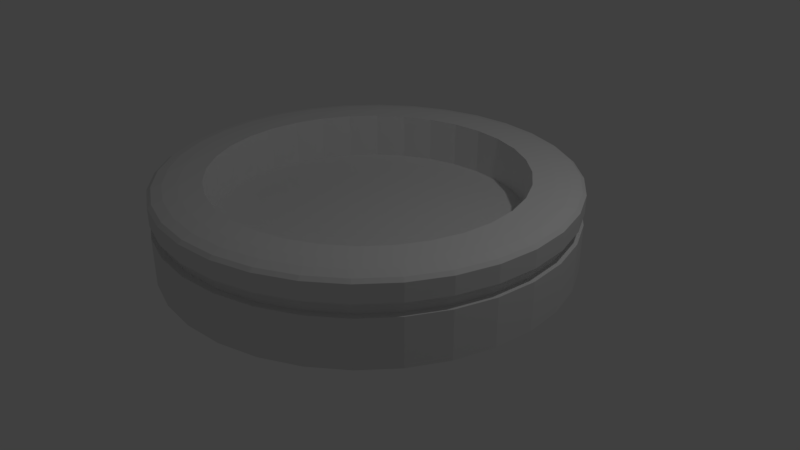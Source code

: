 # Source: bigbuttonbase.blend  (saved by Blender 2.79.0; exported with 4.5.12 LTS)
import bpy
from mathutils import Matrix  # noqa: F401  (used for matrix-valued properties, if any)

bpy.ops.wm.read_factory_settings(use_empty=True)
scene = bpy.context.scene
scene.name = 'Scene'

# ---- collections
col_collection_1 = bpy.data.collections.new('Collection 1'); scene.collection.children.link(col_collection_1)

# ---- world
world_world = bpy.data.worlds.new('World'); scene.world = world_world
world_world.color = (0.05088, 0.05088, 0.05088)
world_world.use_sun_shadow = False
world_world.sun_shadow_jitter_overblur = 0.0
world_world.cycles.sampling_method = 'MANUAL'

# ---- cameras
cam_camera = bpy.data.cameras.new('Camera')
cam_camera.clip_end = 100.0
cam_camera.lens = 35.0
cam_camera.sensor_width = 32.0
cam_camera.sensor_height = 18.0
cam_camera.ortho_scale = 7.314
cam_camera.dof.focus_distance = 0.0
cam_camera.dof.aperture_fstop = 128.0

# ---- lights
light_lamp = bpy.data.lights.new('Lamp', 'POINT')
light_lamp.transmission_factor = 0.0
light_lamp.cutoff_distance = 30.0
light_lamp.energy = 100.0
light_lamp.shadow_buffer_clip_start = 1.001
light_lamp.shadow_soft_size = 0.1
light_lamp.shadow_maximum_resolution = 0.006
light_lamp.use_absolute_resolution = True

# ---- meshes
me_cylinder = bpy.data.meshes.new('Cylinder')
me_cylinder.from_pydata([(0.0, 1.0, -1.0), (0.1951, 0.9808, -1.0), (0.3827, 0.9239, -1.0), (0.5556, 0.8315, -1.0), (0.7071, 0.7071, -1.0), (0.8315, 0.5556, -1.0), (0.9239, 0.3827, -1.0), (0.9808, 0.1951, -1.0), (1.0, 7.55e-08, -1.0), (0.9808, -0.1951, -1.0), (0.9239, -0.3827, -1.0), (0.8315, -0.5556, -1.0), (0.7071, -0.7071, -1.0), (0.5556, -0.8315, -1.0), (0.3827, -0.9239, -1.0), (0.1951, -0.9808, -1.0), (-3.258e-07, -1.0, -1.0), (-0.1951, -0.9808, -1.0), (-0.3827, -0.9239, -1.0), (-0.5556, -0.8315, -1.0), (-0.7071, -0.7071, -1.0), (-0.8315, -0.5556, -1.0), (-0.9239, -0.3827, -1.0), (-0.9808, -0.1951, -1.0), (-1.0, 9.656e-07, -1.0), (-0.9808, 0.1951, -1.0), (-0.9239, 0.3827, -1.0), (-0.8315, 0.5556, -1.0), (-0.7071, 0.7071, -1.0), (-0.5556, 0.8315, -1.0), (-0.3827, 0.9239, -1.0), (-0.1951, 0.9808, -1.0), (0.0, 1.0, 0.4397), (0.1951, 0.9808, 0.4397), (0.3827, 0.9239, 0.4397), (0.5556, 0.8315, 0.4397), (0.7071, 0.7071, 0.4397), (0.8315, 0.5556, 0.4397), (0.9239, 0.3827, 0.4397), (0.9808, 0.1951, 0.4397), (1.0, 7.55e-08, 0.4397), (0.9808, -0.1951, 0.4397), (0.9239, -0.3827, 0.4397), (0.8315, -0.5556, 0.4397), (0.7071, -0.7071, 0.4397), (0.5556, -0.8315, 0.4397), (0.3827, -0.9239, 0.4397), (0.1951, -0.9808, 0.4397), (-3.258e-07, -1.0, 0.4397), (-0.1951, -0.9808, 0.4397), (-0.3827, -0.9239, 0.4397), (-0.5556, -0.8315, 0.4397), (-0.7071, -0.7071, 0.4397), (-0.8315, -0.5556, 0.4397), (-0.9239, -0.3827, 0.4397), (-0.9808, -0.1951, 0.4397), (-1.0, 9.656e-07, 0.4397), (-0.9808, 0.1951, 0.4397), (-0.9239, 0.3827, 0.4397), (-0.8315, 0.5556, 0.4397), (-0.7071, 0.7071, 0.4397), (-0.5556, 0.8315, 0.4397), (-0.3827, 0.9239, 0.4397), (-0.1951, 0.9808, 0.4397), (0.1951, 0.9808, 0.1431), (0.3827, 0.9239, 0.1431), (0.5556, 0.8315, 0.1431), (0.7071, 0.7071, 0.1431), (0.8315, 0.5556, 0.1431), (0.9239, 0.3827, 0.1431), (0.9808, 0.1951, 0.1431), (1.0, 7.55e-08, 0.1431), (0.9808, -0.1951, 0.1431), (0.9239, -0.3827, 0.1431), (0.8315, -0.5556, 0.1431), (0.7071, -0.7071, 0.1431), (0.5556, -0.8315, 0.1431), (0.3827, -0.9239, 0.1431), (0.1951, -0.9808, 0.1431), (-3.258e-07, -1.0, 0.1431), (-0.1951, -0.9808, 0.1431), (-0.3827, -0.9239, 0.1431), (-0.5556, -0.8315, 0.1431), (-0.7071, -0.7071, 0.1431), (-0.8315, -0.5556, 0.1431), (-0.9239, -0.3827, 0.1431), (-0.9808, -0.1951, 0.1431), (-1.0, 9.656e-07, 0.1431), (-0.9808, 0.1951, 0.1431), (-0.9239, 0.3827, 0.1431), (-0.8315, 0.5556, 0.1431), (-0.7071, 0.7071, 0.1431), (-0.5556, 0.8315, 0.1431), (-0.3827, 0.9239, 0.1431), (-0.1951, 0.9808, 0.1431), (0.0, 1.0, 0.1431), (3.787e-09, 0.9682, 0.435), (0.1889, 0.9496, 0.435), (0.3705, 0.8945, 0.435), (0.5379, 0.805, 0.435), (0.6846, 0.6846, 0.435), (0.805, 0.5379, 0.435), (0.8945, 0.3705, 0.435), (0.9496, 0.1889, 0.435), (0.9682, 8.22e-08, 0.435), (0.9496, -0.1889, 0.435), (0.8945, -0.3705, 0.435), (0.805, -0.5379, 0.435), (0.6846, -0.6846, 0.435), (0.5379, -0.805, 0.435), (0.3705, -0.8945, 0.435), (0.1889, -0.9496, 0.435), (-3.117e-07, -0.9682, 0.435), (-0.1889, -0.9496, 0.435), (-0.3705, -0.8945, 0.435), (-0.5379, -0.805, 0.435), (-0.6846, -0.6846, 0.435), (-0.805, -0.5379, 0.435), (-0.8945, -0.3705, 0.435), (-0.9496, -0.1889, 0.435), (-0.9682, 9.44e-07, 0.435), (-0.9496, 0.1889, 0.435), (-0.8945, 0.3705, 0.435), (-0.805, 0.5379, 0.435), (-0.6846, 0.6846, 0.435), (-0.5379, 0.805, 0.435), (-0.3705, 0.8945, 0.435), (-0.1889, 0.9496, 0.435), (0.1889, 0.9496, 0.1478), (0.3705, 0.8945, 0.1478), (0.5379, 0.805, 0.1478), (0.6846, 0.6846, 0.1478), (0.805, 0.5379, 0.1478), (0.8945, 0.3705, 0.1478), (0.9496, 0.1889, 0.1478), (0.9682, 8.22e-08, 0.1478), (0.9496, -0.1889, 0.1478), (0.8945, -0.3705, 0.1478), (0.805, -0.5379, 0.1478), (0.6846, -0.6846, 0.1478), (0.5379, -0.805, 0.1478), (0.3705, -0.8945, 0.1478), (0.1889, -0.9496, 0.1478), (-3.117e-07, -0.9682, 0.1478), (-0.1889, -0.9496, 0.1478), (-0.3705, -0.8945, 0.1478), (-0.5379, -0.805, 0.1478), (-0.6846, -0.6846, 0.1478), (-0.805, -0.5379, 0.1478), (-0.8945, -0.3705, 0.1478), (-0.9496, -0.1889, 0.1478), (-0.9682, 9.44e-07, 0.1478), (-0.9496, 0.1889, 0.1478), (-0.8945, 0.3705, 0.1478), (-0.805, 0.5379, 0.1478), (-0.6846, 0.6846, 0.1478), (-0.5379, 0.805, 0.1478), (-0.3705, 0.8945, 0.1478), (-0.1889, 0.9496, 0.1478), (3.787e-09, 0.9682, 0.1478), (-1.034e-07, 0.8633, 1.0), (0.0, 1.0, 0.8639), (-5.18e-08, 0.9316, 0.9818), (-1.397e-08, 0.9817, 0.932), (0.1684, 0.8467, 1.0), (0.1951, 0.9808, 0.8639), (0.1818, 0.9137, 0.9818), (0.1915, 0.9628, 0.932), (0.3304, 0.7975, 1.0), (0.3827, 0.9239, 0.8639), (0.3565, 0.8607, 0.9818), (0.3757, 0.907, 0.932), (0.4796, 0.7178, 1.0), (0.5556, 0.8315, 0.8639), (0.5176, 0.7746, 0.9818), (0.5454, 0.8162, 0.932), (0.6104, 0.6104, 1.0), (0.7071, 0.7071, 0.8639), (0.6588, 0.6588, 0.9818), (0.6942, 0.6942, 0.932), (0.7178, 0.4796, 1.0), (0.8315, 0.5556, 0.8639), (0.7746, 0.5176, 0.9818), (0.8162, 0.5454, 0.932), (0.7975, 0.3304, 1.0), (0.9239, 0.3827, 0.8639), (0.8607, 0.3565, 0.9818), (0.907, 0.3757, 0.932), (0.8467, 0.1684, 1.0), (0.9808, 0.1951, 0.8639), (0.9137, 0.1818, 0.9818), (0.9628, 0.1915, 0.932), (0.8633, 3.446e-08, 1.0), (1.0, 7.55e-08, 0.8639), (0.9316, 5.495e-08, 0.9818), (0.9817, 6.985e-08, 0.932), (0.8467, -0.1684, 1.0), (0.9808, -0.1951, 0.8639), (0.9137, -0.1818, 0.9818), (0.9628, -0.1915, 0.932), (0.7975, -0.3304, 1.0), (0.9239, -0.3827, 0.8639), (0.8607, -0.3565, 0.9818), (0.907, -0.3757, 0.932), (0.7178, -0.4796, 1.0), (0.8315, -0.5556, 0.8639), (0.7746, -0.5176, 0.9818), (0.8162, -0.5454, 0.932), (0.6104, -0.6104, 1.0), (0.7071, -0.7071, 0.8639), (0.6588, -0.6588, 0.9818), (0.6942, -0.6942, 0.932), (0.4796, -0.7178, 1.0), (0.5556, -0.8315, 0.8639), (0.5176, -0.7746, 0.9818), (0.5454, -0.8162, 0.932), (0.3304, -0.7975, 1.0), (0.3827, -0.9239, 0.8639), (0.3565, -0.8607, 0.9818), (0.3757, -0.907, 0.932), (0.1684, -0.8467, 1.0), (0.1951, -0.9808, 0.8639), (0.1818, -0.9137, 0.9818), (0.1915, -0.9628, 0.932), (-2.431e-07, -0.8633, 1.0), (-3.258e-07, -1.0, 0.8639), (-2.844e-07, -0.9316, 0.9818), (-3.147e-07, -0.9817, 0.932), (-0.1684, -0.8467, 1.0), (-0.1951, -0.9808, 0.8639), (-0.1818, -0.9137, 0.9818), (-0.1915, -0.9628, 0.932), (-0.3304, -0.7975, 1.0), (-0.3827, -0.9239, 0.8639), (-0.3565, -0.8607, 0.9818), (-0.3757, -0.907, 0.932), (-0.4796, -0.7178, 1.0), (-0.5556, -0.8315, 0.8639), (-0.5176, -0.7746, 0.9818), (-0.5454, -0.8162, 0.932), (-0.6104, -0.6104, 1.0), (-0.7071, -0.7071, 0.8639), (-0.6588, -0.6588, 0.9818), (-0.6942, -0.6942, 0.932), (-0.7178, -0.4796, 1.0), (-0.8315, -0.5556, 0.8639), (-0.7746, -0.5176, 0.9818), (-0.8162, -0.5454, 0.932), (-0.7975, -0.3304, 1.0), (-0.9239, -0.3827, 0.8639), (-0.8607, -0.3565, 0.9818), (-0.907, -0.3757, 0.932), (-0.8467, -0.1684, 1.0), (-0.9808, -0.1951, 0.8639), (-0.9137, -0.1818, 0.9818), (-0.9628, -0.1915, 0.932), (-0.8633, 7.171e-07, 1.0), (-1.0, 9.656e-07, 0.8639), (-0.9316, 8.414e-07, 0.9818), (-0.9817, 9.323e-07, 0.932), (-0.8467, 0.1684, 1.0), (-0.9808, 0.1951, 0.8639), (-0.9137, 0.1818, 0.9818), (-0.9628, 0.1915, 0.932), (-0.7975, 0.3304, 1.0), (-0.9239, 0.3827, 0.8639), (-0.8607, 0.3565, 0.9818), (-0.907, 0.3757, 0.932), (-0.7178, 0.4796, 1.0), (-0.8315, 0.5556, 0.8639), (-0.7746, 0.5176, 0.9818), (-0.8162, 0.5454, 0.932), (-0.6104, 0.6104, 1.0), (-0.7071, 0.7071, 0.8639), (-0.6588, 0.6588, 0.9818), (-0.6942, 0.6942, 0.932), (-0.4796, 0.7178, 1.0), (-0.5556, 0.8315, 0.8639), (-0.5176, 0.7746, 0.9818), (-0.5454, 0.8162, 0.932), (-0.3304, 0.7975, 1.0), (-0.3827, 0.9239, 0.8639), (-0.3565, 0.8607, 0.9818), (-0.3757, 0.907, 0.932), (-0.1684, 0.8467, 1.0), (-0.1951, 0.9808, 0.8639), (-0.1818, 0.9137, 0.9818), (-0.1915, 0.9628, 0.932), (0.002328, 0.7594, 0.9999), (0.1499, 0.7449, 0.9999), (0.2919, 0.7019, 0.9999), (0.4227, 0.6319, 0.9999), (0.5373, 0.5378, 0.9999), (0.6314, 0.4232, 0.9999), (0.7013, 0.2924, 0.9999), (0.7444, 0.1505, 0.9999), (0.7589, 0.002854, 0.9999), (0.7444, -0.1447, 0.9999), (0.7013, -0.2867, 0.9999), (0.6314, -0.4175, 0.9999), (0.5373, -0.5321, 0.9999), (0.4227, -0.6262, 0.9999), (0.2919, -0.6961, 0.9999), (0.1499, -0.7392, 0.9999), (0.002328, -0.7537, 0.9999), (-0.1453, -0.7392, 0.9999), (-0.2872, -0.6961, 0.9999), (-0.418, -0.6262, 0.9999), (-0.5327, -0.5321, 0.9999), (-0.6268, -0.4175, 0.9999), (-0.6967, -0.2867, 0.9999), (-0.7397, -0.1447, 0.9999), (-0.7543, 0.002855, 0.9999), (-0.7397, 0.1505, 0.9999), (-0.6967, 0.2924, 0.9999), (-0.6268, 0.4232, 0.9999), (-0.5327, 0.5378, 0.9999), (-0.418, 0.6319, 0.9999), (-0.2872, 0.7019, 0.9999), (-0.1453, 0.7449, 0.9999), (0.002328, 0.7594, -0.1066), (0.1499, 0.7449, -0.1066), (0.2919, 0.7019, -0.1066), (0.4227, 0.6319, -0.1066), (0.5373, 0.5378, -0.1066), (0.6314, 0.4232, -0.1066), (0.7013, 0.2924, -0.1066), (0.7444, 0.1505, -0.1066), (0.7589, 0.002854, -0.1066), (0.7444, -0.1447, -0.1066), (0.7013, -0.2867, -0.1066), (0.6314, -0.4175, -0.1066), (0.5373, -0.5321, -0.1066), (0.4227, -0.6262, -0.1066), (0.2919, -0.6961, -0.1066), (0.1499, -0.7392, -0.1066), (0.002328, -0.7537, -0.1066), (-0.1453, -0.7392, -0.1066), (-0.2872, -0.6961, -0.1066), (-0.418, -0.6262, -0.1066), (-0.5327, -0.5321, -0.1066), (-0.6268, -0.4175, -0.1066), (-0.6967, -0.2867, -0.1066), (-0.7397, -0.1447, -0.1066), (-0.7543, 0.002855, -0.1066), (-0.7397, 0.1505, -0.1066), (-0.6967, 0.2924, -0.1066), (-0.6268, 0.4232, -0.1066), (-0.5327, 0.5378, -0.1066), (-0.418, 0.6319, -0.1066), (-0.2872, 0.7019, -0.1066), (-0.1453, 0.7449, -0.1066)], [], [(63, 285, 161, 32), (34, 169, 173, 35), (35, 173, 177, 36), (36, 177, 181, 37), (37, 181, 185, 38), (38, 185, 189, 39), (39, 189, 193, 40), (40, 193, 197, 41), (41, 197, 201, 42), (42, 201, 205, 43), (43, 205, 209, 44), (44, 209, 213, 45), (45, 213, 217, 46), (46, 217, 221, 47), (47, 221, 225, 48), (48, 225, 229, 49), (49, 229, 233, 50), (50, 233, 237, 51), (51, 237, 241, 52), (52, 241, 245, 53), (53, 245, 249, 54), (54, 249, 253, 55), (55, 253, 257, 56), (56, 257, 261, 57), (57, 261, 265, 58), (58, 265, 269, 59), (59, 269, 273, 60), (60, 273, 277, 61), (61, 277, 281, 62), (62, 281, 285, 63), (32, 161, 165, 33), (33, 165, 169, 34), (0, 1, 2, 3, 4, 5, 6, 7, 8, 9, 10, 11, 12, 13, 14, 15, 16, 17, 18, 19, 20, 21, 22, 23, 24, 25, 26, 27, 28, 29, 30, 31), (81, 80, 144, 145), (61, 62, 126, 125), (35, 36, 100, 99), (80, 79, 143, 144), (62, 63, 127, 126), (36, 37, 101, 100), (79, 78, 142, 143), (63, 32, 96, 127), (37, 38, 102, 101), (78, 77, 141, 142), (38, 39, 103, 102), (77, 76, 140, 141), (39, 40, 104, 103), (76, 75, 139, 140), (40, 41, 105, 104), (75, 74, 138, 139), (41, 42, 106, 105), (74, 73, 137, 138), (42, 43, 107, 106), (73, 72, 136, 137), (43, 44, 108, 107), (72, 71, 135, 136), (44, 45, 109, 108), (71, 70, 134, 135), (45, 46, 110, 109), (70, 69, 133, 134), (46, 47, 111, 110), (69, 68, 132, 133), (95, 94, 158, 159), (47, 48, 112, 111), (68, 67, 131, 132), (94, 93, 157, 158), (0, 95, 64, 1), (1, 64, 65, 2), (2, 65, 66, 3), (3, 66, 67, 4), (4, 67, 68, 5), (5, 68, 69, 6), (6, 69, 70, 7), (7, 70, 71, 8), (8, 71, 72, 9), (9, 72, 73, 10), (10, 73, 74, 11), (11, 74, 75, 12), (12, 75, 76, 13), (13, 76, 77, 14), (14, 77, 78, 15), (15, 78, 79, 16), (16, 79, 80, 17), (17, 80, 81, 18), (18, 81, 82, 19), (19, 82, 83, 20), (20, 83, 84, 21), (21, 84, 85, 22), (22, 85, 86, 23), (23, 86, 87, 24), (24, 87, 88, 25), (25, 88, 89, 26), (26, 89, 90, 27), (27, 90, 91, 28), (28, 91, 92, 29), (29, 92, 93, 30), (30, 93, 94, 31), (31, 94, 95, 0), (158, 127, 96, 159), (157, 126, 127, 158), (156, 125, 126, 157), (155, 124, 125, 156), (154, 123, 124, 155), (153, 122, 123, 154), (152, 121, 122, 153), (151, 120, 121, 152), (150, 119, 120, 151), (149, 118, 119, 150), (148, 117, 118, 149), (147, 116, 117, 148), (146, 115, 116, 147), (145, 114, 115, 146), (144, 113, 114, 145), (143, 112, 113, 144), (142, 111, 112, 143), (141, 110, 111, 142), (140, 109, 110, 141), (139, 108, 109, 140), (138, 107, 108, 139), (137, 106, 107, 138), (136, 105, 106, 137), (135, 104, 105, 136), (134, 103, 104, 135), (133, 102, 103, 134), (132, 101, 102, 133), (131, 100, 101, 132), (130, 99, 100, 131), (129, 98, 99, 130), (128, 97, 98, 129), (159, 96, 97, 128), (34, 35, 99, 98), (60, 61, 125, 124), (82, 81, 145, 146), (33, 34, 98, 97), (59, 60, 124, 123), (83, 82, 146, 147), (32, 33, 97, 96), (58, 59, 123, 122), (84, 83, 147, 148), (57, 58, 122, 121), (85, 84, 148, 149), (56, 57, 121, 120), (86, 85, 149, 150), (55, 56, 120, 119), (87, 86, 150, 151), (54, 55, 119, 118), (88, 87, 151, 152), (53, 54, 118, 117), (89, 88, 152, 153), (52, 53, 117, 116), (90, 89, 153, 154), (64, 95, 159, 128), (51, 52, 116, 115), (91, 90, 154, 155), (65, 64, 128, 129), (50, 51, 115, 114), (92, 91, 155, 156), (66, 65, 129, 130), (49, 50, 114, 113), (93, 92, 156, 157), (67, 66, 130, 131), (48, 49, 113, 112), (165, 161, 163, 167), (167, 163, 162, 166), (166, 162, 160, 164), (169, 165, 167, 171), (171, 167, 166, 170), (170, 166, 164, 168), (173, 169, 171, 175), (175, 171, 170, 174), (174, 170, 168, 172), (177, 173, 175, 179), (179, 175, 174, 178), (178, 174, 172, 176), (181, 177, 179, 183), (183, 179, 178, 182), (182, 178, 176, 180), (185, 181, 183, 187), (187, 183, 182, 186), (186, 182, 180, 184), (189, 185, 187, 191), (191, 187, 186, 190), (190, 186, 184, 188), (193, 189, 191, 195), (195, 191, 190, 194), (194, 190, 188, 192), (197, 193, 195, 199), (199, 195, 194, 198), (198, 194, 192, 196), (201, 197, 199, 203), (203, 199, 198, 202), (202, 198, 196, 200), (205, 201, 203, 207), (207, 203, 202, 206), (206, 202, 200, 204), (209, 205, 207, 211), (211, 207, 206, 210), (210, 206, 204, 208), (213, 209, 211, 215), (215, 211, 210, 214), (214, 210, 208, 212), (217, 213, 215, 219), (219, 215, 214, 218), (218, 214, 212, 216), (221, 217, 219, 223), (223, 219, 218, 222), (222, 218, 216, 220), (225, 221, 223, 227), (227, 223, 222, 226), (226, 222, 220, 224), (229, 225, 227, 231), (231, 227, 226, 230), (230, 226, 224, 228), (233, 229, 231, 235), (235, 231, 230, 234), (234, 230, 228, 232), (237, 233, 235, 239), (239, 235, 234, 238), (238, 234, 232, 236), (241, 237, 239, 243), (243, 239, 238, 242), (242, 238, 236, 240), (245, 241, 243, 247), (247, 243, 242, 246), (246, 242, 240, 244), (249, 245, 247, 251), (251, 247, 246, 250), (250, 246, 244, 248), (253, 249, 251, 255), (255, 251, 250, 254), (254, 250, 248, 252), (257, 253, 255, 259), (259, 255, 254, 258), (258, 254, 252, 256), (261, 257, 259, 263), (263, 259, 258, 262), (262, 258, 256, 260), (265, 261, 263, 267), (267, 263, 262, 266), (266, 262, 260, 264), (269, 265, 267, 271), (271, 267, 266, 270), (270, 266, 264, 268), (273, 269, 271, 275), (275, 271, 270, 274), (274, 270, 268, 272), (277, 273, 275, 279), (279, 275, 274, 278), (278, 274, 272, 276), (281, 277, 279, 283), (283, 279, 278, 282), (282, 278, 276, 280), (285, 281, 283, 287), (287, 283, 282, 286), (286, 282, 280, 284), (161, 285, 287, 163), (163, 287, 286, 162), (162, 286, 284, 160), (272, 268, 315, 316), (188, 184, 294, 295), (280, 276, 317, 318), (196, 192, 296, 297), (204, 200, 298, 299), (212, 208, 300, 301), (220, 216, 302, 303), (228, 224, 304, 305), (236, 232, 306, 307), (244, 240, 308, 309), (252, 248, 310, 311), (168, 164, 289, 290), (260, 256, 312, 313), (176, 172, 291, 292), (268, 264, 314, 315), (184, 180, 293, 294), (276, 272, 316, 317), (192, 188, 295, 296), (284, 280, 318, 319), (200, 196, 297, 298), (208, 204, 299, 300), (216, 212, 301, 302), (224, 220, 303, 304), (232, 228, 305, 306), (240, 236, 307, 308), (160, 284, 319, 288), (248, 244, 309, 310), (164, 160, 288, 289), (256, 252, 311, 312), (172, 168, 290, 291), (264, 260, 313, 314), (180, 176, 292, 293), (298, 297, 329, 330), (312, 311, 343, 344), (299, 298, 330, 331), (313, 312, 344, 345), (300, 299, 331, 332), (314, 313, 345, 346), (301, 300, 332, 333), (315, 314, 346, 347), (302, 301, 333, 334), (289, 288, 320, 321), (316, 315, 347, 348), (303, 302, 334, 335), (290, 289, 321, 322), (317, 316, 348, 349), (304, 303, 335, 336), (291, 290, 322, 323), (318, 317, 349, 350), (305, 304, 336, 337), (292, 291, 323, 324), (319, 318, 350, 351), (306, 305, 337, 338), (293, 292, 324, 325), (288, 319, 351, 320), (307, 306, 338, 339), (294, 293, 325, 326), (308, 307, 339, 340), (295, 294, 326, 327), (309, 308, 340, 341), (296, 295, 327, 328), (310, 309, 341, 342), (297, 296, 328, 329), (311, 310, 342, 343), (320, 351, 350, 349, 348, 347, 346, 345, 344, 343, 342, 341, 340, 339, 338, 337, 336, 335, 334, 333, 332, 331, 330, 329, 328, 327, 326, 325, 324, 323, 322, 321)])
me_cylinder.use_remesh_preserve_volume = False
me_cylinder.use_remesh_preserve_attributes = False
me_cylinder.use_mirror_vertex_groups = False
me_cylinder.update()

# ---- objects
ob_cylinder = bpy.data.objects.new('Cylinder', me_cylinder)
ob_lamp = bpy.data.objects.new('Lamp', light_lamp)
ob_camera = bpy.data.objects.new('Camera', cam_camera)

# ---- transforms, parenting, visibility, modifiers, constraints
ob_cylinder.location = (0.0, 0.0, 0.6273)
ob_cylinder.scale = (2.647, 2.647, 0.5389)
ob_cylinder.lineart.crease_threshold = 0.0
ob_lamp.location = (4.076, 1.005, 5.904)
ob_lamp.rotation_euler = (0.6503, 0.05522, 1.866)
ob_lamp.lock_rotations_4d = False
ob_lamp.empty_display_type = 'ARROWS'
ob_lamp.color = (0.0, 0.0, 0.0, 0.0)
ob_lamp.lineart.crease_threshold = 0.0
ob_camera.location = (7.481, -6.508, 5.344)
ob_camera.rotation_euler = (1.109, 0.0, 0.8149)
ob_camera.lock_rotations_4d = False
ob_camera.empty_display_type = 'ARROWS'
ob_camera.color = (0.0, 0.0, 0.0, 0.0)
ob_camera.display_type = 'WIRE'
ob_camera.lineart.crease_threshold = 0.0

# ---- collection membership
col_collection_1.objects.link(ob_cylinder)
col_collection_1.objects.link(ob_lamp)
col_collection_1.objects.link(ob_camera)

# ---- scene / render settings (as saved in the file)
scene.camera = ob_camera
scene.frame_start = 1; scene.frame_end = 250; scene.frame_set(1)
scene.render.engine = 'BLENDER_EEVEE_NEXT'
scene.render.resolution_percentage = 50
scene.render.dither_intensity = 0.0
scene.cycles.use_denoising = False
scene.cycles.samples = 128
scene.cycles.sampling_pattern = 'TABULATED_SOBOL'
scene.cycles.use_adaptive_sampling = False
scene.cycles.use_light_tree = False
scene.cycles.blur_glossy = 0.0
scene.cycles.sample_clamp_indirect = 0.0
scene.view_settings.view_transform = 'Standard'
bpy.context.view_layer.update()
